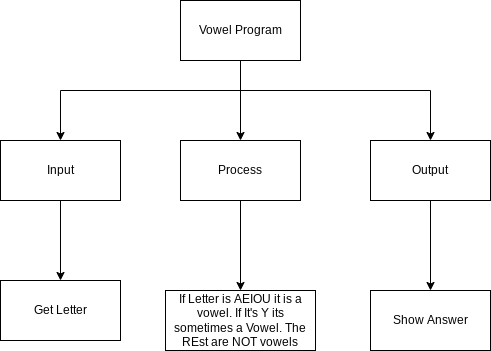

The diagram above was exported from draw.io. Its source (the exported page's mxGraphModel, read from the mxfile embedded in the PNG):
<mxGraphModel dx="594" dy="561" grid="1" gridSize="10" guides="1" tooltips="1" connect="1" arrows="1" fold="1" page="1" pageScale="1" pageWidth="827" pageHeight="1169" math="0" shadow="0">
  <root>
    <mxCell id="0" />
    <mxCell id="1" parent="0" />
    <mxCell id="9" style="edgeStyle=none;html=1;entryX=0.5;entryY=0;entryDx=0;entryDy=0;jumpStyle=line;" parent="1" target="4" edge="1">
      <mxGeometry relative="1" as="geometry">
        <mxPoint x="330" y="90" as="sourcePoint" />
      </mxGeometry>
    </mxCell>
    <mxCell id="16" style="edgeStyle=orthogonalEdgeStyle;rounded=0;jumpStyle=line;html=1;entryX=0.5;entryY=0;entryDx=0;entryDy=0;" parent="1" source="2" target="3" edge="1">
      <mxGeometry relative="1" as="geometry">
        <Array as="points">
          <mxPoint x="330" y="120" />
          <mxPoint x="150" y="120" />
        </Array>
      </mxGeometry>
    </mxCell>
    <mxCell id="17" style="edgeStyle=orthogonalEdgeStyle;shape=connector;rounded=0;jumpStyle=line;html=1;labelBackgroundColor=default;fontFamily=Helvetica;fontSize=11;fontColor=default;endArrow=classic;strokeColor=default;" parent="1" source="2" target="5" edge="1">
      <mxGeometry relative="1" as="geometry">
        <Array as="points">
          <mxPoint x="330" y="120" />
          <mxPoint x="520" y="120" />
        </Array>
      </mxGeometry>
    </mxCell>
    <mxCell id="2" value="Vowel Program" style="rounded=0;whiteSpace=wrap;html=1;" parent="1" vertex="1">
      <mxGeometry x="270" y="30" width="120" height="60" as="geometry" />
    </mxCell>
    <mxCell id="13" style="edgeStyle=none;html=1;exitX=0.5;exitY=1;exitDx=0;exitDy=0;entryX=0.5;entryY=0;entryDx=0;entryDy=0;" parent="1" source="3" target="6" edge="1">
      <mxGeometry relative="1" as="geometry">
        <Array as="points" />
      </mxGeometry>
    </mxCell>
    <mxCell id="3" value="Input" style="rounded=0;whiteSpace=wrap;html=1;" parent="1" vertex="1">
      <mxGeometry x="90" y="170" width="120" height="60" as="geometry" />
    </mxCell>
    <mxCell id="12" style="edgeStyle=none;html=1;exitX=0.5;exitY=1;exitDx=0;exitDy=0;entryX=0.5;entryY=0;entryDx=0;entryDy=0;" parent="1" source="4" target="8" edge="1">
      <mxGeometry relative="1" as="geometry">
        <Array as="points" />
      </mxGeometry>
    </mxCell>
    <mxCell id="4" value="Process" style="rounded=0;whiteSpace=wrap;html=1;" parent="1" vertex="1">
      <mxGeometry x="270" y="170" width="120" height="60" as="geometry" />
    </mxCell>
    <mxCell id="14" style="edgeStyle=none;html=1;exitX=0.5;exitY=1;exitDx=0;exitDy=0;entryX=0.5;entryY=0;entryDx=0;entryDy=0;rounded=0;" parent="1" source="5" target="7" edge="1">
      <mxGeometry relative="1" as="geometry">
        <Array as="points" />
      </mxGeometry>
    </mxCell>
    <mxCell id="5" value="Output" style="rounded=0;whiteSpace=wrap;html=1;" parent="1" vertex="1">
      <mxGeometry x="460" y="170" width="120" height="60" as="geometry" />
    </mxCell>
    <mxCell id="6" value="Get Letter" style="rounded=0;whiteSpace=wrap;html=1;" parent="1" vertex="1">
      <mxGeometry x="90" y="310" width="120" height="60" as="geometry" />
    </mxCell>
    <mxCell id="7" value="Show Answer" style="rounded=0;whiteSpace=wrap;html=1;" parent="1" vertex="1">
      <mxGeometry x="460" y="320" width="120" height="60" as="geometry" />
    </mxCell>
    <mxCell id="8" value="If Letter is AEIOU it is a vowel. If It's Y its sometimes a Vowel. The REst are NOT vowels" style="rounded=0;whiteSpace=wrap;html=1;" parent="1" vertex="1">
      <mxGeometry x="255" y="320" width="150" height="60" as="geometry" />
    </mxCell>
  </root>
</mxGraphModel>